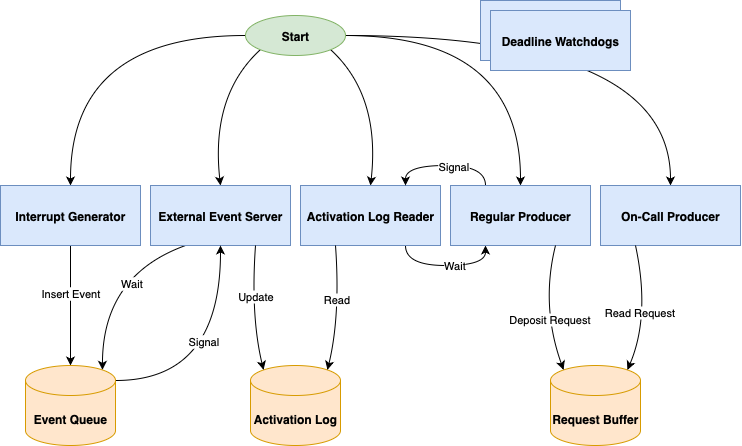

The diagram above was exported from draw.io. Its source (the exported page's mxGraphModel, read from the mxfile embedded in the PNG):
<mxGraphModel dx="1283" dy="826" grid="1" gridSize="10" guides="1" tooltips="1" connect="1" arrows="1" fold="1" page="1" pageScale="1" pageWidth="827" pageHeight="1169" math="0" shadow="0">
  <root>
    <mxCell id="0" />
    <mxCell id="1" parent="0" />
    <mxCell id="PTI2_3l7Y-8vBL5J-biW-38" style="edgeStyle=orthogonalEdgeStyle;rounded=0;orthogonalLoop=1;jettySize=auto;html=1;exitX=0;exitY=0.5;exitDx=0;exitDy=0;entryX=0.5;entryY=0;entryDx=0;entryDy=0;curved=1;" edge="1" parent="1" source="PTI2_3l7Y-8vBL5J-biW-1" target="PTI2_3l7Y-8vBL5J-biW-2">
      <mxGeometry relative="1" as="geometry" />
    </mxCell>
    <mxCell id="PTI2_3l7Y-8vBL5J-biW-39" style="rounded=0;orthogonalLoop=1;jettySize=auto;html=1;exitX=0;exitY=1;exitDx=0;exitDy=0;entryX=0.5;entryY=0;entryDx=0;entryDy=0;curved=1;" edge="1" parent="1" source="PTI2_3l7Y-8vBL5J-biW-1" target="PTI2_3l7Y-8vBL5J-biW-4">
      <mxGeometry relative="1" as="geometry">
        <Array as="points">
          <mxPoint x="270" y="120" />
        </Array>
      </mxGeometry>
    </mxCell>
    <mxCell id="PTI2_3l7Y-8vBL5J-biW-40" style="rounded=0;orthogonalLoop=1;jettySize=auto;html=1;exitX=1;exitY=1;exitDx=0;exitDy=0;entryX=0.5;entryY=0;entryDx=0;entryDy=0;curved=1;" edge="1" parent="1" source="PTI2_3l7Y-8vBL5J-biW-1" target="PTI2_3l7Y-8vBL5J-biW-3">
      <mxGeometry relative="1" as="geometry">
        <Array as="points">
          <mxPoint x="440" y="120" />
        </Array>
      </mxGeometry>
    </mxCell>
    <mxCell id="PTI2_3l7Y-8vBL5J-biW-41" style="edgeStyle=orthogonalEdgeStyle;rounded=0;orthogonalLoop=1;jettySize=auto;html=1;exitX=1;exitY=0.5;exitDx=0;exitDy=0;entryX=0.5;entryY=0;entryDx=0;entryDy=0;strokeColor=default;curved=1;" edge="1" parent="1" source="PTI2_3l7Y-8vBL5J-biW-1" target="PTI2_3l7Y-8vBL5J-biW-5">
      <mxGeometry relative="1" as="geometry" />
    </mxCell>
    <mxCell id="PTI2_3l7Y-8vBL5J-biW-42" style="edgeStyle=orthogonalEdgeStyle;rounded=0;orthogonalLoop=1;jettySize=auto;html=1;exitX=1;exitY=0.5;exitDx=0;exitDy=0;entryX=0.5;entryY=0;entryDx=0;entryDy=0;curved=1;" edge="1" parent="1" source="PTI2_3l7Y-8vBL5J-biW-1" target="PTI2_3l7Y-8vBL5J-biW-6">
      <mxGeometry relative="1" as="geometry" />
    </mxCell>
    <mxCell id="PTI2_3l7Y-8vBL5J-biW-1" value="Start" style="ellipse;whiteSpace=wrap;html=1;fillColor=#d5e8d4;strokeColor=#82b366;fillStyle=auto;fontStyle=1" vertex="1" parent="1">
      <mxGeometry x="305" y="40" width="100" height="40" as="geometry" />
    </mxCell>
    <mxCell id="PTI2_3l7Y-8vBL5J-biW-12" style="edgeStyle=orthogonalEdgeStyle;rounded=0;orthogonalLoop=1;jettySize=auto;html=1;" edge="1" parent="1" source="PTI2_3l7Y-8vBL5J-biW-2" target="PTI2_3l7Y-8vBL5J-biW-9">
      <mxGeometry relative="1" as="geometry" />
    </mxCell>
    <mxCell id="PTI2_3l7Y-8vBL5J-biW-20" value="Insert Event" style="edgeLabel;html=1;align=center;verticalAlign=middle;resizable=0;points=[];" vertex="1" connectable="0" parent="PTI2_3l7Y-8vBL5J-biW-12">
      <mxGeometry x="-0.2" relative="1" as="geometry">
        <mxPoint as="offset" />
      </mxGeometry>
    </mxCell>
    <mxCell id="PTI2_3l7Y-8vBL5J-biW-2" value="Interrupt Generator" style="rounded=0;whiteSpace=wrap;html=1;fillColor=#dae8fc;strokeColor=#6c8ebf;glass=0;fontStyle=1" vertex="1" parent="1">
      <mxGeometry x="60" y="210" width="140" height="60" as="geometry" />
    </mxCell>
    <mxCell id="PTI2_3l7Y-8vBL5J-biW-31" style="edgeStyle=orthogonalEdgeStyle;rounded=0;orthogonalLoop=1;jettySize=auto;html=1;exitX=0.75;exitY=1;exitDx=0;exitDy=0;entryX=0.25;entryY=1;entryDx=0;entryDy=0;curved=1;" edge="1" parent="1" source="PTI2_3l7Y-8vBL5J-biW-3" target="PTI2_3l7Y-8vBL5J-biW-5">
      <mxGeometry relative="1" as="geometry" />
    </mxCell>
    <mxCell id="PTI2_3l7Y-8vBL5J-biW-32" value="Wait" style="edgeLabel;html=1;align=center;verticalAlign=middle;resizable=0;points=[];" vertex="1" connectable="0" parent="PTI2_3l7Y-8vBL5J-biW-31">
      <mxGeometry x="0.15" relative="1" as="geometry">
        <mxPoint as="offset" />
      </mxGeometry>
    </mxCell>
    <mxCell id="PTI2_3l7Y-8vBL5J-biW-3" value="Activation Log Reader" style="rounded=0;whiteSpace=wrap;html=1;fillColor=#dae8fc;strokeColor=#6c8ebf;glass=0;fontStyle=1" vertex="1" parent="1">
      <mxGeometry x="360" y="210" width="140" height="60" as="geometry" />
    </mxCell>
    <mxCell id="PTI2_3l7Y-8vBL5J-biW-17" style="rounded=0;orthogonalLoop=1;jettySize=auto;html=1;exitX=0.25;exitY=1;exitDx=0;exitDy=0;entryX=0.855;entryY=0;entryDx=0;entryDy=4.35;entryPerimeter=0;curved=1;" edge="1" parent="1" source="PTI2_3l7Y-8vBL5J-biW-4" target="PTI2_3l7Y-8vBL5J-biW-9">
      <mxGeometry relative="1" as="geometry">
        <mxPoint x="240" y="290" as="targetPoint" />
        <Array as="points">
          <mxPoint x="162" y="300" />
        </Array>
      </mxGeometry>
    </mxCell>
    <mxCell id="PTI2_3l7Y-8vBL5J-biW-21" value="Wait" style="edgeLabel;html=1;align=center;verticalAlign=middle;resizable=0;points=[];" vertex="1" connectable="0" parent="PTI2_3l7Y-8vBL5J-biW-17">
      <mxGeometry x="-0.306" y="16" relative="1" as="geometry">
        <mxPoint y="1" as="offset" />
      </mxGeometry>
    </mxCell>
    <mxCell id="PTI2_3l7Y-8vBL5J-biW-4" value="External Event Server" style="rounded=0;whiteSpace=wrap;html=1;fillColor=#dae8fc;strokeColor=#6c8ebf;glass=0;fontStyle=1" vertex="1" parent="1">
      <mxGeometry x="210" y="210" width="140" height="60" as="geometry" />
    </mxCell>
    <mxCell id="PTI2_3l7Y-8vBL5J-biW-28" style="edgeStyle=orthogonalEdgeStyle;rounded=0;orthogonalLoop=1;jettySize=auto;html=1;exitX=0.25;exitY=0;exitDx=0;exitDy=0;entryX=0.75;entryY=0;entryDx=0;entryDy=0;curved=1;" edge="1" parent="1" source="PTI2_3l7Y-8vBL5J-biW-5" target="PTI2_3l7Y-8vBL5J-biW-3">
      <mxGeometry relative="1" as="geometry" />
    </mxCell>
    <mxCell id="PTI2_3l7Y-8vBL5J-biW-29" value="Signal" style="edgeLabel;html=1;align=center;verticalAlign=middle;resizable=0;points=[];" vertex="1" connectable="0" parent="PTI2_3l7Y-8vBL5J-biW-28">
      <mxGeometry x="-0.1333" y="1" relative="1" as="geometry">
        <mxPoint as="offset" />
      </mxGeometry>
    </mxCell>
    <mxCell id="PTI2_3l7Y-8vBL5J-biW-5" value="Regular Producer" style="rounded=0;whiteSpace=wrap;html=1;fillColor=#dae8fc;strokeColor=#6c8ebf;glass=0;fontStyle=1" vertex="1" parent="1">
      <mxGeometry x="510" y="210" width="140" height="60" as="geometry" />
    </mxCell>
    <mxCell id="PTI2_3l7Y-8vBL5J-biW-6" value="On-Call Producer" style="rounded=0;whiteSpace=wrap;html=1;fillColor=#dae8fc;strokeColor=#6c8ebf;glass=0;fontStyle=1" vertex="1" parent="1">
      <mxGeometry x="660" y="210" width="140" height="60" as="geometry" />
    </mxCell>
    <mxCell id="PTI2_3l7Y-8vBL5J-biW-7" value="Deadline Watchdogs" style="rounded=0;whiteSpace=wrap;html=1;fillColor=#dae8fc;strokeColor=#6c8ebf;glass=0;fontStyle=1" vertex="1" parent="1">
      <mxGeometry x="540" y="25" width="140" height="60" as="geometry" />
    </mxCell>
    <mxCell id="PTI2_3l7Y-8vBL5J-biW-8" value="Deadline Watchdogs" style="rounded=0;whiteSpace=wrap;html=1;fillColor=#dae8fc;strokeColor=#6c8ebf;glass=0;fontStyle=1" vertex="1" parent="1">
      <mxGeometry x="550" y="35" width="140" height="60" as="geometry" />
    </mxCell>
    <mxCell id="PTI2_3l7Y-8vBL5J-biW-14" style="edgeStyle=orthogonalEdgeStyle;rounded=0;orthogonalLoop=1;jettySize=auto;html=1;exitX=1;exitY=0;exitDx=0;exitDy=15;exitPerimeter=0;entryX=0.5;entryY=1;entryDx=0;entryDy=0;curved=1;" edge="1" parent="1" source="PTI2_3l7Y-8vBL5J-biW-9" target="PTI2_3l7Y-8vBL5J-biW-4">
      <mxGeometry relative="1" as="geometry" />
    </mxCell>
    <mxCell id="PTI2_3l7Y-8vBL5J-biW-22" value="Signal" style="edgeLabel;html=1;align=center;verticalAlign=middle;resizable=0;points=[];" vertex="1" connectable="0" parent="PTI2_3l7Y-8vBL5J-biW-14">
      <mxGeometry x="0.2083" y="18" relative="1" as="geometry">
        <mxPoint as="offset" />
      </mxGeometry>
    </mxCell>
    <mxCell id="PTI2_3l7Y-8vBL5J-biW-9" value="Event Queue" style="shape=cylinder3;whiteSpace=wrap;html=1;boundedLbl=1;backgroundOutline=1;size=15;fillColor=#ffe6cc;strokeColor=#d79b00;fontStyle=1" vertex="1" parent="1">
      <mxGeometry x="85" y="390" width="90" height="80" as="geometry" />
    </mxCell>
    <mxCell id="PTI2_3l7Y-8vBL5J-biW-10" value="Activation Log" style="shape=cylinder3;whiteSpace=wrap;html=1;boundedLbl=1;backgroundOutline=1;size=15;fillColor=#ffe6cc;strokeColor=#d79b00;fontStyle=1" vertex="1" parent="1">
      <mxGeometry x="310" y="390" width="90" height="80" as="geometry" />
    </mxCell>
    <mxCell id="PTI2_3l7Y-8vBL5J-biW-11" value="Request Buffer" style="shape=cylinder3;whiteSpace=wrap;html=1;boundedLbl=1;backgroundOutline=1;size=15;fillColor=#ffe6cc;strokeColor=#d79b00;fontStyle=1" vertex="1" parent="1">
      <mxGeometry x="610" y="390" width="90" height="80" as="geometry" />
    </mxCell>
    <mxCell id="PTI2_3l7Y-8vBL5J-biW-23" style="rounded=0;orthogonalLoop=1;jettySize=auto;html=1;exitX=0.75;exitY=1;exitDx=0;exitDy=0;entryX=0.145;entryY=0;entryDx=0;entryDy=4.35;entryPerimeter=0;curved=1;" edge="1" parent="1" source="PTI2_3l7Y-8vBL5J-biW-4" target="PTI2_3l7Y-8vBL5J-biW-10">
      <mxGeometry relative="1" as="geometry">
        <Array as="points">
          <mxPoint x="310" y="340" />
        </Array>
      </mxGeometry>
    </mxCell>
    <mxCell id="PTI2_3l7Y-8vBL5J-biW-25" value="Update" style="edgeLabel;html=1;align=center;verticalAlign=middle;resizable=0;points=[];" vertex="1" connectable="0" parent="PTI2_3l7Y-8vBL5J-biW-23">
      <mxGeometry x="-0.1919" y="3" relative="1" as="geometry">
        <mxPoint as="offset" />
      </mxGeometry>
    </mxCell>
    <mxCell id="PTI2_3l7Y-8vBL5J-biW-24" style="rounded=0;orthogonalLoop=1;jettySize=auto;html=1;exitX=0.25;exitY=1;exitDx=0;exitDy=0;entryX=0.855;entryY=0;entryDx=0;entryDy=4.35;entryPerimeter=0;curved=1;" edge="1" parent="1" source="PTI2_3l7Y-8vBL5J-biW-3" target="PTI2_3l7Y-8vBL5J-biW-10">
      <mxGeometry relative="1" as="geometry">
        <Array as="points">
          <mxPoint x="400" y="340" />
        </Array>
      </mxGeometry>
    </mxCell>
    <mxCell id="PTI2_3l7Y-8vBL5J-biW-26" value="Read" style="edgeLabel;html=1;align=center;verticalAlign=middle;resizable=0;points=[];" vertex="1" connectable="0" parent="PTI2_3l7Y-8vBL5J-biW-24">
      <mxGeometry x="-0.1602" y="-3" relative="1" as="geometry">
        <mxPoint as="offset" />
      </mxGeometry>
    </mxCell>
    <mxCell id="PTI2_3l7Y-8vBL5J-biW-33" style="rounded=0;orthogonalLoop=1;jettySize=auto;html=1;exitX=0.75;exitY=1;exitDx=0;exitDy=0;entryX=0.145;entryY=0;entryDx=0;entryDy=4.35;entryPerimeter=0;curved=1;" edge="1" parent="1" source="PTI2_3l7Y-8vBL5J-biW-5" target="PTI2_3l7Y-8vBL5J-biW-11">
      <mxGeometry relative="1" as="geometry">
        <Array as="points">
          <mxPoint x="600" y="330" />
        </Array>
      </mxGeometry>
    </mxCell>
    <mxCell id="PTI2_3l7Y-8vBL5J-biW-36" value="Deposit Request" style="edgeLabel;html=1;align=center;verticalAlign=middle;resizable=0;points=[];" vertex="1" connectable="0" parent="PTI2_3l7Y-8vBL5J-biW-33">
      <mxGeometry x="0.1846" y="4" relative="1" as="geometry">
        <mxPoint as="offset" />
      </mxGeometry>
    </mxCell>
    <mxCell id="PTI2_3l7Y-8vBL5J-biW-34" style="rounded=0;orthogonalLoop=1;jettySize=auto;html=1;exitX=0.25;exitY=1;exitDx=0;exitDy=0;entryX=0.855;entryY=0;entryDx=0;entryDy=4.35;entryPerimeter=0;curved=1;" edge="1" parent="1" source="PTI2_3l7Y-8vBL5J-biW-6" target="PTI2_3l7Y-8vBL5J-biW-11">
      <mxGeometry relative="1" as="geometry">
        <Array as="points">
          <mxPoint x="710" y="340" />
        </Array>
      </mxGeometry>
    </mxCell>
    <mxCell id="PTI2_3l7Y-8vBL5J-biW-37" value="Read Request" style="edgeLabel;html=1;align=center;verticalAlign=middle;resizable=0;points=[];" vertex="1" connectable="0" parent="PTI2_3l7Y-8vBL5J-biW-34">
      <mxGeometry x="0.0009" y="-10" relative="1" as="geometry">
        <mxPoint as="offset" />
      </mxGeometry>
    </mxCell>
  </root>
</mxGraphModel>